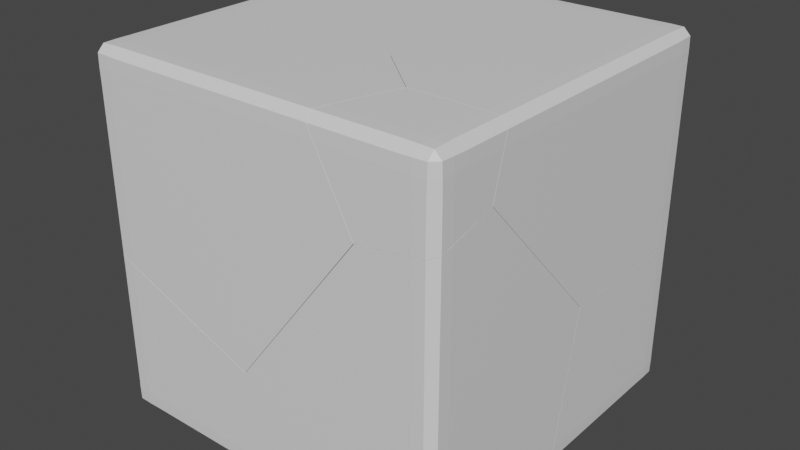 # Source: Box_Broken.blend  (saved by Blender 3.6.13; exported with 4.5.12 LTS)
import bpy
from mathutils import Matrix  # noqa: F401  (used for matrix-valued properties, if any)

bpy.ops.wm.read_factory_settings(use_empty=True)
scene = bpy.context.scene
scene.name = 'Scene'

# ---- collections
col_collection = bpy.data.collections.new('Collection'); scene.collection.children.link(col_collection)

# ---- materials (node trees are filled in below, after node groups)
mat_material = bpy.data.materials.new('Material')
mat_material.alpha_threshold = 0.0
mat_material.use_transparent_shadow = False
mat_material.roughness = 0.5
mat_material.line_color = (0.0, 0.0, 0.0, 1.0)

# ---- material node trees
mat_material.use_nodes = True; mat_material.node_tree.nodes.clear()
_N = mat_material.node_tree.nodes; _L = mat_material.node_tree.links
n0 = _N.new('ShaderNodeOutputMaterial'); n0.name = 'Material Output'; n0.location = (300, 300)
n1 = _N.new('ShaderNodeBsdfPrincipled'); n1.name = 'Principled BSDF'; n1.location = (10, 300)
n1.distribution = 'GGX'
n1.subsurface_method = 'RANDOM_WALK_SKIN'
n1.inputs[3].default_value = 1.45
n1.inputs[27].default_value = (0.0, 0.0, 0.0, 1.0)
n1.inputs[28].default_value = 1.0
_L.new(n1.outputs[0], n0.inputs[0])
n0.is_active_output = True

# ---- world
world_world = bpy.data.worlds.new('World'); scene.world = world_world
world_world.use_nodes = True; world_world.node_tree.nodes.clear()
_N = world_world.node_tree.nodes; _L = world_world.node_tree.links
n0 = _N.new('ShaderNodeOutputWorld'); n0.name = 'World Output'; n0.location = (300, 300)
n1 = _N.new('ShaderNodeBackground'); n1.name = 'Background'; n1.location = (10, 300)
n1.inputs[0].default_value = (0.05088, 0.05088, 0.05088, 1.0)
_L.new(n1.outputs[0], n0.inputs[0])
n0.is_active_output = True
world_world.color = (0.05088, 0.05088, 0.05088)
world_world.use_sun_shadow = False
world_world.sun_shadow_jitter_overblur = 0.0

# ---- meshes
me_cube_cell_008 = bpy.data.meshes.new('Cube_cell.008')
me_cube_cell_008.from_pydata([(0.02536, 0.4178, 0.2196), (0.02536, 0.4162, 0.288), (0.09281, 0.4178, 0.1522), (0.09314, 0.4178, 0.22), (0.09435, 0.416, 0.2898), (0.1612, 0.4162, 0.1522), (0.1632, 0.416, 0.2213), (0.1639, 0.4138, 0.2907), (-0.5956, -0.813, -0.3161), (0.1787, -0.4655, -0.8215), (0.09281, 0.2378, 0.3322), (0.1612, 0.2378, 0.3306), (-0.417, -0.9587, -0.398), (0.02536, 0.3053, 0.3322), (-0.1424, -1.229, -0.05957), (0.09319, 0.3056, 0.3321), (0.163, 0.3068, 0.3303), (0.02536, 0.3736, 0.3306), (0.09445, 0.3757, 0.3303), (0.1639, 0.3764, 0.3281), (0.2054, 0.3053, 0.1522), (0.2038, 0.3736, 0.1522), (0.2054, 0.2378, 0.2196), (0.2054, 0.3057, 0.2199), (0.2035, 0.3755, 0.2212), (0.2038, 0.2378, 0.288), (0.2035, 0.3069, 0.29), (0.2013, 0.3764, 0.2907), (-0.7132, 0.4162, 0.288), (-0.7126, 0.3721, 0.3306), (-0.6714, 0.4178, -0.4575), (-0.7095, 0.4178, 0.2196), (-0.629, -0.8464, 0.3322), (-0.7081, 0.3053, 0.3322), (-0.008083, 0.4178, -0.8468), (0.02425, 0.4178, -0.8657), (-0.3142, -1.118, 0.3322), (0.1612, -1.123, 0.3306), (0.09281, -1.122, 0.3322), (0.2038, -1.136, 0.288), (0.2054, -1.218, -0.009235), (0.2054, -1.155, 0.2196), (0.1612, 0.4162, -0.8438), (0.09281, 0.4178, -0.8548), (0.2054, -0.2697, -0.8217), (0.2054, 0.3053, -0.8343), (0.2038, 0.3736, -0.8361), (0.2054, -0.4649, -0.8173), (0.2054, -0.7271, -0.5362), (0.2054, -0.4649, -0.8173), (0.2054, -0.7271, -0.5362), (-0.008083, 0.4178, -0.8468), (0.02425, 0.4178, -0.8657), (-0.7132, 0.4162, 0.288), (-0.7126, 0.3721, 0.3306), (-0.7095, 0.4178, 0.2196), (-0.7081, 0.3053, 0.3322), (0.1612, -1.123, 0.3306), (0.09281, -1.122, 0.3322), (0.2038, -1.136, 0.288), (0.2054, -1.155, 0.2196), (0.2054, -0.2697, -0.8217), (0.2054, 0.3053, -0.8343), (0.1612, 0.4162, -0.8438), (0.2038, 0.3736, -0.8361), (0.2054, -1.218, -0.009235), (-0.3142, -1.118, 0.3322), (0.09281, 0.4178, -0.8548), (-0.6714, 0.4178, -0.4575), (-0.629, -0.8464, 0.3322)], [], [(54, 28, 55, 68, 8), (54, 8, 69, 56), (8, 68, 51), (12, 14, 8), (9, 8, 51, 52), (9, 12, 8), (35, 34, 30, 31, 0, 3, 2, 67), (64, 62, 61, 52, 43, 42), (9, 52, 61, 49), (9, 49, 50), (65, 14, 12, 9, 50), (0, 1, 4, 3), (1, 17, 18, 4), (2, 3, 6, 5), (3, 4, 7, 6), (4, 18, 19, 7), (13, 33, 32, 36, 38, 10, 15), (10, 11, 16, 15), (11, 25, 26, 16), (13, 15, 18, 17), (15, 16, 19, 18), (16, 26, 27, 19), (20, 21, 24, 23), (21, 5, 6, 24), (22, 23, 26, 25), (23, 24, 27, 26), (24, 6, 7, 27), (7, 19, 27), (46, 21, 20, 45), (5, 21, 46, 63), (67, 2, 5, 63), (59, 37, 58, 66, 14, 65, 60), (57, 11, 10, 38), (25, 11, 57, 39), (22, 25, 39, 41), (45, 20, 23, 22, 41, 40, 48, 47, 44), (33, 13, 17, 29), (29, 17, 1, 53), (53, 1, 0, 31), (14, 66, 69, 8)])
_k = set([(28, 54), (28, 55), (29, 33), (29, 53), (30, 31), (30, 34), (31, 53), (32, 33), (32, 36), (34, 35), (35, 67), (36, 38), (37, 58), (37, 59), (38, 57), (39, 41), (39, 57), (40, 41), (40, 48), (42, 43), (42, 64), (43, 52), (44, 45), (44, 47), (45, 46), (46, 63), (47, 48), (49, 50), (49, 61), (50, 65), (51, 52), (51, 68), (54, 56), (55, 68), (56, 69), (58, 66), (59, 60), (60, 65), (61, 62), (62, 64), (63, 67), (66, 69)])
me_cube_cell_008.attributes.new('sharp_edge', 'BOOLEAN', 'EDGE').data.foreach_set('value', [ (min(e.vertices), max(e.vertices)) in _k for e in me_cube_cell_008.edges])
_uv = me_cube_cell_008.uv_layers.new(name='UVMap')
_uv.uv.foreach_set('vector', [0.999, 0.9257, 0.9212, 0.8812, 0.8394, 0.8006, 0.03906, 0.0, 1.0, 0.0, 0.9256, 0.9256, 0.0, 0.0, 0.9284, 0.0, 0.9278, 0.8748, 1.0, 0.0, 1.0, 0.9609, 0.03872, 0.0, 0.0, 0.0, 1.0, 0.0, 1.0, 1.0, 1.0, 0.0, 1.0, 1.0, 0.03872, 0.03872, 0.05314, 0.0, 0.0, 0.0, 1.0, 0.0, 1.0, 1.0, 0.4753, 0.4774, 0.4776, 0.4733, 0.5263, 0.3904, 0.6109, 0.3856, 0.6109, 0.4775, 0.611, 0.486, 0.6025, 0.4859, 0.4766, 0.4859, 0.8989, 0.6826, 0.8255, 0.616, 0.2084, 0.0, 0.9468, 0.0, 0.9466, 0.2683, 0.9447, 0.551, 1.0, 0.0, 0.9468, 0.9468, 0.2084, 0.2084, 0.6517, 0.0, 1.0, 1.0, 0.6517, 0.6517, 1.0, 0.6519, 1.0, 0.1257, 1.0, 0.0, 1.0, 1.0, 0.0, 0.0, 0.3481, 0.0, 0.6109, 0.4775, 0.6195, 0.4775, 0.6197, 0.4861, 0.611, 0.486, 0.6195, 0.4775, 0.625, 0.4775, 0.625, 0.4861, 0.6197, 0.4861, 0.6025, 0.4859, 0.611, 0.486, 0.6111, 0.4947, 0.6025, 0.4945, 0.611, 0.486, 0.6197, 0.4861, 0.6198, 0.4948, 0.6111, 0.4947, 0.6197, 0.4861, 0.625, 0.4861, 0.625, 0.4948, 0.6198, 0.4948, 0.6475, 0.5141, 0.7392, 0.5141, 0.7293, 0.658, 0.6899, 0.692, 0.6391, 0.6925, 0.6391, 0.5225, 0.639, 0.514, 0.6391, 0.5225, 0.6305, 0.5225, 0.6303, 0.5139, 0.639, 0.514, 0.6305, 0.5225, 0.6195, 0.5225, 0.6197, 0.5139, 0.6303, 0.5139, 0.6475, 0.5141, 0.639, 0.514, 0.6389, 0.5, 0.6475, 0.5, 0.639, 0.514, 0.6303, 0.5139, 0.6302, 0.5, 0.6389, 0.5, 0.6303, 0.5139, 0.6197, 0.5139, 0.6198, 0.5052, 0.6302, 0.5, 0.6025, 0.5141, 0.6025, 0.5055, 0.6111, 0.5053, 0.611, 0.514, 0.6025, 0.5055, 0.6025, 0.4945, 0.6111, 0.4947, 0.6111, 0.5053, 0.6109, 0.5225, 0.611, 0.514, 0.6197, 0.5139, 0.6195, 0.5225, 0.611, 0.514, 0.6111, 0.5053, 0.6198, 0.5052, 0.6197, 0.5139, 0.6111, 0.5053, 0.6111, 0.4947, 0.6198, 0.4948, 0.6198, 0.5052, 0.6198, 0.4948, 0.625, 0.4948, 0.6198, 0.4995, 0.479, 0.5055, 0.6025, 0.5055, 0.6025, 0.5141, 0.4792, 0.5141, 0.6025, 0.4945, 0.6025, 0.5055, 0.479, 0.5055, 0.478, 0.4945, 0.4766, 0.4859, 0.6025, 0.4859, 0.6025, 0.4945, 0.478, 0.4945, 0.8697, 0.7745, 0.9187, 0.8021, 0.8007, 0.6878, 0.1122, 0.0, 0.0, 0.0, 0.8743, 0.0, 0.8738, 0.5959, 0.6305, 0.6927, 0.6305, 0.5225, 0.6391, 0.5225, 0.6391, 0.6925, 0.6195, 0.5225, 0.6305, 0.5225, 0.6305, 0.6927, 0.6195, 0.6942, 0.6109, 0.5225, 0.6195, 0.5225, 0.6195, 0.6942, 0.6109, 0.6966, 0.4792, 0.5141, 0.6025, 0.5141, 0.611, 0.514, 0.6109, 0.5225, 0.6109, 0.6966, 0.5823, 0.7045, 0.5165, 0.6431, 0.4813, 0.6103, 0.4808, 0.5859, 0.7392, 0.5141, 0.6475, 0.5141, 0.6475, 0.5, 0.7397, 0.5003, 0.625, 0.3852, 0.625, 0.4775, 0.6195, 0.4775, 0.6195, 0.3852, 0.6195, 0.3852, 0.6195, 0.4775, 0.6109, 0.4775, 0.6109, 0.3856, 0.0, 0.0, 0.8878, 0.0, 1.0, 0.07159, 1.0, 1.0])
me_cube_cell_008.materials.append(mat_material)
me_cube_cell_008.update()
me_cube_cell_009 = bpy.data.meshes.new('Cube_cell.009')
me_cube_cell_009.from_pydata([(0.06752, -0.6343, 0.6272), (-0.08599, 0.1362, -0.2176), (-0.08599, 0.2046, -0.216), (-0.01854, 0.06875, -0.2176), (-0.01821, 0.1366, -0.2176), (-0.01699, 0.2064, -0.2158), (0.04983, 0.06875, -0.216), (0.05184, 0.1379, -0.2158), (0.05259, 0.2073, -0.2136), (-0.01854, 0.2488, -0.03763), (0.04983, 0.2472, -0.03763), (-0.08599, 0.2488, -0.1051), (-0.01816, 0.2487, -0.1054), (0.05167, 0.2469, -0.1066), (-0.08599, 0.2472, -0.1735), (-0.01689, 0.2469, -0.1755), (0.05259, 0.2447, -0.1762), (0.09401, 0.06875, -0.1051), (0.09241, 0.06875, -0.1735), (0.09401, 0.1362, -0.03763), (0.094, 0.1365, -0.1055), (0.09219, 0.1378, -0.1753), (0.09241, 0.2046, -0.03763), (0.09216, 0.2066, -0.1067), (0.08995, 0.2073, -0.1762), (0.09401, -0.6947, 0.3181), (0.09401, -0.6337, 0.6312), (0.09401, -0.3133, 0.6241), (-0.08636, 0.2488, 0.5827), (0.04983, 0.2472, 0.6044), (-0.01854, 0.2488, 0.5935), (0.09401, 0.1362, 0.6139), (0.09241, 0.2046, 0.6121), (-0.1392, -0.7958, -0.2176), (-0.01854, -0.7974, -0.2176), (0.09241, -0.7902, -0.1735), (0.09401, -0.7769, -0.1051), (0.04983, -0.7979, -0.216), (-0.2991, 0.2046, -0.216), (-0.2942, 0.2472, -0.1735), (-0.2757, 0.2488, -0.1051), (-0.2886, 0.1362, -0.2176), (0.04983, 0.2472, 0.6044), (-0.01854, 0.2488, 0.5935), (0.09401, -0.3133, 0.6241), (0.09401, 0.1362, 0.6139), (0.09241, 0.2046, 0.6121), (-0.1392, -0.7958, -0.2176), (-0.01854, -0.7974, -0.2176), (0.09241, -0.7902, -0.1735), (0.09401, -0.7769, -0.1051), (0.04983, -0.7979, -0.216), (-0.2991, 0.2046, -0.216), (-0.2942, 0.2472, -0.1735), (-0.2757, 0.2488, -0.1051), (-0.2886, 0.1362, -0.2176), (0.09401, -0.6947, 0.3181), (0.09401, -0.6337, 0.6312), (-0.08636, 0.2488, 0.5827)], [], [(0, 56, 57), (0, 57, 44), (46, 29, 43, 58, 0, 44, 45), (28, 30, 9, 12, 11, 54), (51, 35, 50, 56, 0, 47, 48), (55, 1, 4, 3, 34, 33), (1, 2, 5, 4), (2, 14, 15, 5), (3, 4, 7, 6), (4, 5, 8, 7), (5, 15, 16, 8), (9, 10, 13, 12), (10, 22, 23, 13), (11, 12, 15, 14), (12, 13, 16, 15), (13, 23, 24, 16), (17, 18, 21, 20), (18, 6, 7, 21), (19, 20, 23, 22), (20, 21, 24, 23), (21, 7, 8, 24), (16, 24, 8), (52, 2, 1, 55), (53, 14, 2, 52), (54, 11, 14, 53), (39, 38, 41, 47, 0, 58, 40), (19, 31, 27, 26, 25, 36, 17, 20), (31, 19, 22, 32), (32, 22, 10, 42), (10, 9, 30, 42), (34, 3, 6, 37), (6, 18, 49, 37), (18, 17, 36, 49)])
_k = set([(25, 26), (25, 36), (26, 27), (27, 31), (28, 30), (28, 54), (29, 43), (29, 46), (30, 42), (31, 32), (32, 42), (33, 34), (33, 55), (34, 37), (35, 50), (35, 51), (36, 49), (37, 49), (38, 39), (38, 41), (39, 40), (40, 58), (41, 47), (43, 58), (44, 45), (44, 57), (45, 46), (47, 48), (48, 51), (50, 56), (52, 53), (52, 55), (53, 54), (56, 57)])
me_cube_cell_009.attributes.new('sharp_edge', 'BOOLEAN', 'EDGE').data.foreach_set('value', [ (min(e.vertices), max(e.vertices)) in _k for e in me_cube_cell_009.edges])
_uv = me_cube_cell_009.uv_layers.new(name='UVMap')
_uv.uv.foreach_set('vector', [0.0, 0.0, 0.3455, 0.0, 0.3472, 0.3472, 1.0, 0.0, 1.0, 0.3472, 0.6559, 0.0, 0.2857, 0.1007, 0.4325, 0.05514, 0.7168, 0.05362, 1.0, 0.0538, 1.0, 1.0, 0.6559, 0.6559, 0.3288, 0.1739, 0.475, 0.4775, 0.4764, 0.4859, 0.3975, 0.4859, 0.389, 0.486, 0.3891, 0.4775, 0.3891, 0.4538, 0.6958, 0.05759, 0.8521, 0.1051, 0.8773, 0.1815, 1.0, 0.6545, 1.0, 1.0, 0.05607, 0.05607, 0.4641, 0.0559, 0.3272, 0.5141, 0.3525, 0.5141, 0.361, 0.514, 0.3609, 0.5225, 0.3609, 0.6308, 0.3458, 0.6306, 0.3525, 0.5141, 0.3525, 0.5055, 0.3611, 0.5053, 0.361, 0.514, 0.3525, 0.5055, 0.3525, 0.5, 0.3611, 0.5, 0.3611, 0.5053, 0.3609, 0.5225, 0.361, 0.514, 0.3697, 0.5139, 0.3695, 0.5225, 0.361, 0.514, 0.3611, 0.5053, 0.3698, 0.5052, 0.3697, 0.5139, 0.3611, 0.5053, 0.3611, 0.5, 0.3698, 0.5, 0.3698, 0.5052, 0.3975, 0.4859, 0.3975, 0.4945, 0.3889, 0.4947, 0.389, 0.486, 0.3975, 0.4945, 0.3975, 0.5055, 0.3889, 0.5053, 0.3889, 0.4947, 0.3891, 0.4775, 0.389, 0.486, 0.375, 0.4861, 0.375, 0.4775, 0.389, 0.486, 0.3889, 0.4947, 0.375, 0.4948, 0.375, 0.4861, 0.3889, 0.4947, 0.3889, 0.5053, 0.3802, 0.5052, 0.375, 0.4948, 0.3891, 0.5225, 0.3805, 0.5225, 0.3803, 0.5139, 0.389, 0.514, 0.3805, 0.5225, 0.3695, 0.5225, 0.3697, 0.5139, 0.3803, 0.5139, 0.3975, 0.5141, 0.389, 0.514, 0.3889, 0.5053, 0.3975, 0.5055, 0.389, 0.514, 0.3803, 0.5139, 0.3802, 0.5052, 0.3889, 0.5053, 0.3803, 0.5139, 0.3697, 0.5139, 0.3698, 0.5052, 0.3802, 0.5052, 0.3698, 0.5052, 0.3745, 0.5052, 0.3698, 0.5052, 0.3259, 0.5055, 0.3525, 0.5055, 0.3525, 0.5141, 0.3272, 0.5141, 0.3265, 0.5, 0.3525, 0.5, 0.3525, 0.5055, 0.3259, 0.5055, 0.3891, 0.4538, 0.3891, 0.4775, 0.375, 0.4775, 0.375, 0.4515, 0.1575, 0.1108, 0.1459, 0.0606, 0.2059, 0.05875, 1.0, 0.05607, 1.0, 1.0, 0.0538, 0.0538, 0.2368, 0.1915, 0.3975, 0.5141, 0.4789, 0.5141, 0.4802, 0.5703, 0.4811, 0.6103, 0.442, 0.6179, 0.3891, 0.6282, 0.3891, 0.5225, 0.389, 0.514, 0.4789, 0.5141, 0.3975, 0.5141, 0.3975, 0.5055, 0.4787, 0.5055, 0.4787, 0.5055, 0.3975, 0.5055, 0.3975, 0.4945, 0.4777, 0.4945, 0.3975, 0.4945, 0.3975, 0.4859, 0.4764, 0.4859, 0.4777, 0.4945, 0.3609, 0.6308, 0.3609, 0.5225, 0.3695, 0.5225, 0.3695, 0.6308, 0.3695, 0.5225, 0.3805, 0.5225, 0.3805, 0.6299, 0.3695, 0.6308, 0.3805, 0.5225, 0.3891, 0.5225, 0.3891, 0.6282, 0.3805, 0.6299])
me_cube_cell_009.materials.append(mat_material)
me_cube_cell_009.update()
me_cube_cell_001 = bpy.data.meshes.new('Cube_cell.001')
me_cube_cell_001.from_pydata([(-0.1978, 0.225, -0.2656), (0.1501, 0.05383, 0.01354), (0.1485, 0.05383, 0.08191), (0.1501, -0.01362, -0.05391), (0.1501, -0.01394, 0.01392), (0.1483, -0.01516, 0.08374), (0.1485, -0.08199, -0.05391), (0.1483, -0.084, 0.01518), (0.1461, -0.08475, 0.08467), (-0.02988, -0.01362, 0.1261), (-0.02988, -0.08199, 0.1245), (0.03758, 0.05383, 0.1261), (0.0379, -0.014, 0.1261), (0.03912, -0.08382, 0.1243), (0.1059, 0.05383, 0.1245), (0.108, -0.01526, 0.1242), (0.1087, -0.08475, 0.122), (0.03758, -0.1262, -0.05391), (0.1059, -0.1246, -0.05391), (-0.02988, -0.1262, 0.01354), (0.03796, -0.1262, 0.01386), (0.1078, -0.1243, 0.01508), (-0.02988, -0.1246, 0.08191), (0.03922, -0.1243, 0.08392), (0.1087, -0.1221, 0.08467), (-0.2536, -0.1262, -0.3675), (-0.4547, -0.1262, 0.01354), (-0.4941, -0.1071, 0.09941), (-0.4904, -0.1246, 0.08191), (0.1276, -0.1029, -0.3091), (0.03758, -0.1262, -0.3277), (0.1059, -0.1246, -0.3179), (-0.4994, -0.08199, 0.1245), (-0.4788, -0.01362, 0.1261), (-0.369, 0.3354, 0.1261), (0.1059, 0.3306, 0.1245), (0.1308, 0.3235, 0.09964), (0.03758, 0.3317, 0.1261), (0.1485, 0.3183, 0.08191), (0.1501, 0.2352, -0.2149), (0.1501, 0.2991, 0.01354), (0.1485, -0.08199, -0.3006), (0.1501, -0.01362, -0.2819), (-0.2536, -0.1262, -0.3675), (-0.4547, -0.1262, 0.01354), (-0.4904, -0.1246, 0.08191), (0.03758, -0.1262, -0.3277), (0.1276, -0.1029, -0.3091), (0.1059, -0.1246, -0.3179), (-0.4941, -0.1071, 0.09941), (-0.4994, -0.08199, 0.1245), (-0.4788, -0.01362, 0.1261), (-0.369, 0.3354, 0.1261), (0.1059, 0.3306, 0.1245), (0.1308, 0.3235, 0.09964), (0.03758, 0.3317, 0.1261), (0.1485, 0.3183, 0.08191), (0.1501, 0.2991, 0.01354), (0.1485, -0.08199, -0.3006), (0.1501, -0.01362, -0.2819), (0.1501, 0.2352, -0.2149)], [], [(0, 43, 44, 45, 49), (43, 0, 47, 48, 46), (0, 49, 50, 51, 52), (54, 0, 52, 55, 35), (60, 0, 54, 56, 57), (58, 47, 0, 60, 59), (40, 1, 4, 3, 42, 39), (1, 2, 5, 4), (2, 14, 15, 5), (3, 4, 7, 6), (4, 5, 8, 7), (5, 15, 16, 8), (11, 37, 34, 33, 9, 12), (9, 10, 13, 12), (10, 22, 23, 13), (11, 12, 15, 14), (12, 13, 16, 15), (13, 23, 24, 16), (17, 18, 21, 20), (18, 6, 7, 21), (19, 20, 23, 22), (20, 21, 24, 23), (21, 7, 8, 24), (8, 16, 24), (31, 18, 17, 30), (41, 6, 18, 31, 29), (42, 3, 6, 41), (19, 26, 25, 30, 17, 20), (10, 9, 33, 32), (28, 22, 10, 32, 27), (26, 19, 22, 28), (37, 11, 14, 53), (53, 14, 2, 38, 36), (38, 2, 1, 40)])
_k = set([(25, 26), (25, 30), (26, 28), (27, 28), (27, 32), (29, 31), (29, 41), (30, 31), (32, 33), (33, 34), (34, 37), (35, 54), (35, 55), (36, 38), (36, 53), (37, 53), (38, 40), (39, 40), (39, 42), (41, 42), (43, 44), (43, 46), (44, 45), (45, 49), (46, 48), (47, 48), (47, 58), (49, 50), (50, 51), (51, 52), (52, 55), (54, 56), (56, 57), (57, 60), (58, 59), (59, 60)])
me_cube_cell_001.attributes.new('sharp_edge', 'BOOLEAN', 'EDGE').data.foreach_set('value', [ (min(e.vertices), max(e.vertices)) in _k for e in me_cube_cell_001.edges])
_uv = me_cube_cell_001.uv_layers.new(name='UVMap')
_uv.uv.foreach_set('vector', [1.0, 0.0, 1.0, 0.8749, 0.3172, 0.1917, 0.1955, 0.0659, 0.1732, 0.0, 0.8749, 0.8749, 0.0, 0.0, 0.8171, 0.0, 0.871, 0.09337, 0.875, 0.2448, 1.0, 0.0, 1.0, 0.8268, 0.909, 0.7926, 0.7763, 0.6635, 0.113, 0.0, 1.0, 0.1738, 1.0, 1.0, 0.113, 0.113, 0.8018, 0.1137, 0.92, 0.1175, 1.0, 0.1262, 1.0, 1.0, 0.1738, 0.1738, 0.2267, 0.1293, 0.4053, 0.1255, 0.8983, 0.1303, 1.0, 0.1829, 1.0, 1.0, 0.1262, 0.1262, 0.7288, 0.1263, 0.6109, 0.6968, 0.6109, 0.7275, 0.611, 0.736, 0.6025, 0.7359, 0.574, 0.7359, 0.5824, 0.7048, 0.6109, 0.7275, 0.6195, 0.7275, 0.6197, 0.7361, 0.611, 0.736, 0.6195, 0.7275, 0.6305, 0.7275, 0.6303, 0.7361, 0.6197, 0.7361, 0.6025, 0.7359, 0.611, 0.736, 0.6111, 0.7447, 0.6025, 0.7445, 0.611, 0.736, 0.6197, 0.7361, 0.6198, 0.7448, 0.6111, 0.7447, 0.6197, 0.7361, 0.6303, 0.7361, 0.6302, 0.75, 0.6198, 0.7448, 0.6391, 0.7275, 0.6391, 0.6928, 0.6899, 0.6923, 0.7036, 0.7359, 0.6475, 0.7359, 0.639, 0.736, 0.6475, 0.7359, 0.6475, 0.75, 0.6389, 0.75, 0.639, 0.736, 0.625, 0.7725, 0.6195, 0.7725, 0.6197, 0.7639, 0.625, 0.7639, 0.6391, 0.7275, 0.639, 0.736, 0.6303, 0.7361, 0.6305, 0.7275, 0.639, 0.736, 0.6389, 0.75, 0.6302, 0.75, 0.6303, 0.7361, 0.625, 0.7639, 0.6197, 0.7639, 0.6198, 0.7552, 0.625, 0.7552, 0.6025, 0.7641, 0.6025, 0.7555, 0.6111, 0.7553, 0.611, 0.764, 0.6025, 0.7555, 0.6025, 0.7445, 0.6111, 0.7447, 0.6111, 0.7553, 0.6109, 0.7725, 0.611, 0.764, 0.6197, 0.7639, 0.6195, 0.7725, 0.611, 0.764, 0.6111, 0.7553, 0.6198, 0.7552, 0.6197, 0.7639, 0.6111, 0.7553, 0.6111, 0.7447, 0.6198, 0.7448, 0.6198, 0.7552, 0.6198, 0.7505, 0.625, 0.7552, 0.6198, 0.7552, 0.5695, 0.7555, 0.6025, 0.7555, 0.6025, 0.7641, 0.5683, 0.7641, 0.5717, 0.7445, 0.6025, 0.7445, 0.6025, 0.7555, 0.5695, 0.7555, 0.5706, 0.7499, 0.574, 0.7359, 0.6025, 0.7359, 0.6025, 0.7445, 0.5717, 0.7445, 0.6109, 0.7725, 0.6109, 0.8256, 0.5633, 0.8005, 0.5683, 0.7641, 0.6025, 0.7641, 0.611, 0.764, 0.6475, 0.75, 0.6475, 0.7359, 0.7036, 0.7359, 0.7062, 0.75, 0.6195, 0.8301, 0.6195, 0.7725, 0.625, 0.7725, 0.625, 0.8312, 0.6217, 0.8305, 0.6109, 0.8256, 0.6109, 0.7725, 0.6195, 0.7725, 0.6195, 0.8301, 0.6391, 0.6928, 0.6391, 0.7275, 0.6305, 0.7275, 0.6305, 0.6929, 0.6305, 0.6929, 0.6305, 0.7275, 0.6195, 0.7275, 0.6195, 0.6944, 0.6241, 0.6938, 0.6195, 0.6944, 0.6195, 0.7275, 0.6109, 0.7275, 0.6109, 0.6968])
me_cube_cell_001.materials.append(mat_material)
me_cube_cell_001.update()
me_cube_cell_002 = bpy.data.meshes.new('Cube_cell.002')
me_cube_cell_002.from_pydata([(0.2114, 0.8484, 0.4041), (-0.3838, 0.3545, 0.827), (-0.7604, 0.04958, 0.3088), (-0.1095, 0.0849, 1.166), (0.2383, -0.1543, -0.2609), (0.2367, -0.2227, -0.2609), (0.2383, -0.08686, -0.3283), (0.2383, -0.1547, -0.3287), (0.2365, -0.2245, -0.3299), (0.2367, -0.08686, -0.3967), (0.2364, -0.156, -0.3987), (0.2342, -0.2254, -0.3995), (0.05829, -0.2669, -0.3283), (0.05829, -0.2653, -0.3967), (0.1257, -0.2669, -0.2609), (0.1261, -0.2669, -0.3287), (0.1273, -0.265, -0.3985), (0.1941, -0.2653, -0.2609), (0.1961, -0.265, -0.33), (0.1969, -0.2628, -0.3995), (0.1257, -0.08686, -0.4409), (0.1941, -0.08686, -0.4393), (0.05829, -0.1543, -0.4409), (0.1261, -0.1546, -0.4409), (0.1959, -0.1559, -0.4391), (0.05829, -0.2227, -0.4393), (0.1274, -0.2247, -0.439), (0.1969, -0.2254, -0.4368), (-0.1174, -0.2669, 1.07), (0.1941, -0.2653, 1.113), (0.2383, 0.05224, 1.205), (0.2367, -0.2227, 1.131), (0.2383, -0.1543, 1.149), (0.1257, -0.2669, 1.103), (0.2383, 0.8135, 0.447), (0.2383, 0.8491, 0.4084), (0.2383, 0.09552, 1.217), (0.1941, 0.6844, -0.4393), (0.1257, 0.6851, -0.4409), (0.2383, 0.8211, 0.2636), (0.2367, 0.6921, -0.3967), (0.2383, 0.7054, -0.3283), (0.004548, 0.6868, -0.4409), (-0.1656, -0.2669, 1.063), (-0.8696, -0.2669, 0.1398), (-0.8986, -0.05716, -0.4409), (-0.9382, -0.2669, -0.3283), (-0.9478, -0.2653, -0.3967), (-0.9426, -0.2227, -0.4393), (-0.9245, -0.1543, -0.4409), (0.2383, 0.8491, 0.4084), (0.2383, 0.8211, 0.2636), (-0.9245, -0.1543, -0.4409), (-0.8986, -0.05716, -0.4409), (0.1941, -0.2653, 1.113), (0.2367, -0.2227, 1.131), (0.2383, -0.1543, 1.149), (0.1257, -0.2669, 1.103), (0.2383, 0.8135, 0.447), (0.2383, 0.09552, 1.217), (0.1941, 0.6844, -0.4393), (0.1257, 0.6851, -0.4409), (0.2367, 0.6921, -0.3967), (0.2383, 0.7054, -0.3283), (-0.1656, -0.2669, 1.063), (-0.8696, -0.2669, 0.1398), (-0.9382, -0.2669, -0.3283), (0.004548, 0.6868, -0.4409), (-0.9478, -0.2653, -0.3967), (-0.9426, -0.2227, -0.4393), (-0.1174, -0.2669, 1.07), (0.2383, 0.05224, 1.205)], [], [(29, 55, 56, 71, 70, 57), (50, 0, 1, 58), (67, 45, 2, 1, 0), (62, 60, 61, 67, 51, 63), (51, 67, 0, 50), (59, 3, 64, 70, 71), (14, 33, 28, 43, 65, 66, 12, 15), (3, 59, 58, 1), (2, 3, 1), (22, 52, 53, 42, 38, 20, 23), (4, 5, 8, 7), (5, 17, 18, 8), (6, 7, 10, 9), (7, 8, 11, 10), (8, 18, 19, 11), (6, 41, 39, 35, 34, 36, 30, 32, 4, 7), (12, 13, 16, 15), (13, 25, 26, 16), (14, 15, 18, 17), (15, 16, 19, 18), (16, 26, 27, 19), (2, 45, 49, 69, 68, 46, 44), (20, 21, 24, 23), (21, 9, 10, 24), (22, 23, 26, 25), (23, 24, 27, 26), (24, 10, 11, 27), (11, 19, 27), (33, 14, 17, 54), (54, 17, 5, 31), (31, 5, 4, 32), (3, 2, 44, 64), (52, 22, 25, 48), (48, 25, 13, 47), (66, 47, 13, 12), (21, 20, 38, 37), (40, 9, 21, 37), (41, 6, 9, 40)])
_k = set([(28, 33), (28, 43), (29, 55), (29, 57), (30, 32), (30, 36), (31, 32), (31, 54), (33, 54), (34, 35), (34, 36), (35, 39), (37, 38), (37, 40), (38, 42), (39, 41), (40, 41), (42, 53), (43, 65), (44, 46), (44, 64), (45, 49), (45, 67), (46, 68), (47, 48), (47, 66), (48, 52), (49, 69), (50, 51), (50, 58), (51, 63), (52, 53), (55, 56), (56, 71), (57, 70), (58, 59), (59, 71), (60, 61), (60, 62), (61, 67), (62, 63), (64, 70), (65, 66), (68, 69)])
me_cube_cell_002.attributes.new('sharp_edge', 'BOOLEAN', 'EDGE').data.foreach_set('value', [ (min(e.vertices), max(e.vertices)) in _k for e in me_cube_cell_002.edges])
_uv = me_cube_cell_002.uv_layers.new(name='UVMap')
_uv.uv.foreach_set('vector', [0.8755, 0.6711, 0.7727, 0.6605, 0.6075, 0.4989, 0.1082, 0.0, 0.8783, 0.0, 0.8791, 0.5268, 0.35, 0.35, 0.0, 0.0, 1.0, 0.0, 1.0, 0.9258, 0.05607, 0.05607, 0.06208, 0.0, 1.0, 0.0, 1.0, 0.0, 1.0, 1.0, 0.2776, 0.1039, 0.3746, 0.05696, 0.604, 0.05524, 1.0, 0.0553, 1.0, 0.8315, 0.3476, 0.1792, 0.8315, 0.8315, 0.05607, 0.0, 1.0, 0.0, 1.0, 0.35, 0.8744, 0.8744, 0.0, 0.0, 0.8746, 0.0, 1.0, 0.1217, 1.0, 0.8918, 0.3975, 0.7641, 0.568, 0.7641, 0.5639, 0.7945, 0.563, 0.8005, 0.4476, 0.8885, 0.3891, 0.8971, 0.3891, 0.7725, 0.389, 0.764, 0.0, 0.0, 0.8744, 0.0, 0.9258, 0.9258, 0.0, 0.0, 0.0, 0.0, 1.0, 0.0, 1.0, 1.0, 0.3525, 0.7359, 0.2296, 0.7359, 0.2329, 0.7238, 0.3463, 0.6308, 0.3609, 0.631, 0.3609, 0.7275, 0.361, 0.736, 0.3975, 0.7359, 0.3975, 0.7445, 0.3889, 0.7447, 0.389, 0.736, 0.3975, 0.7445, 0.3975, 0.7555, 0.3889, 0.7553, 0.3889, 0.7447, 0.3891, 0.7275, 0.389, 0.736, 0.3803, 0.7361, 0.3805, 0.7275, 0.389, 0.736, 0.3889, 0.7447, 0.3802, 0.7448, 0.3803, 0.7361, 0.3889, 0.7447, 0.3889, 0.7553, 0.375, 0.7552, 0.3802, 0.7448, 0.3891, 0.7275, 0.3891, 0.6285, 0.4631, 0.614, 0.4812, 0.6105, 0.486, 0.615, 0.5822, 0.7047, 0.5807, 0.7101, 0.5738, 0.7359, 0.3975, 0.7359, 0.389, 0.736, 0.3891, 0.7725, 0.375, 0.7725, 0.375, 0.7639, 0.389, 0.764, 0.3525, 0.75, 0.3525, 0.7445, 0.3611, 0.7447, 0.3611, 0.75, 0.3975, 0.7641, 0.389, 0.764, 0.3889, 0.7553, 0.3975, 0.7555, 0.389, 0.764, 0.375, 0.7639, 0.375, 0.7552, 0.3889, 0.7553, 0.3611, 0.75, 0.3611, 0.7447, 0.3698, 0.7448, 0.3698, 0.75, 0.0, 0.0, 0.9379, 0.0, 0.9377, 0.384, 0.9355, 0.6552, 0.8821, 0.8474, 0.8627, 0.08755, 0.8645, 0.8645, 0.3609, 0.7275, 0.3695, 0.7275, 0.3697, 0.7361, 0.361, 0.736, 0.3695, 0.7275, 0.3805, 0.7275, 0.3803, 0.7361, 0.3697, 0.7361, 0.3525, 0.7359, 0.361, 0.736, 0.3611, 0.7447, 0.3525, 0.7445, 0.361, 0.736, 0.3697, 0.7361, 0.3698, 0.7448, 0.3611, 0.7447, 0.3697, 0.7361, 0.3803, 0.7361, 0.3802, 0.7448, 0.3698, 0.7448, 0.3745, 0.7448, 0.3698, 0.75, 0.3698, 0.7448, 0.568, 0.7641, 0.3975, 0.7641, 0.3975, 0.7555, 0.5693, 0.7555, 0.5693, 0.7555, 0.3975, 0.7555, 0.3975, 0.7445, 0.5714, 0.7445, 0.5714, 0.7445, 0.3975, 0.7445, 0.3975, 0.7359, 0.5738, 0.7359, 1.0, 1.0, 0.0, 0.0, 0.8645, 0.0, 0.8746, 0.8746, 0.2296, 0.7359, 0.3525, 0.7359, 0.3525, 0.7445, 0.2274, 0.7445, 0.2274, 0.7445, 0.3525, 0.7445, 0.3525, 0.75, 0.2267, 0.75, 0.3891, 0.8971, 0.375, 0.8983, 0.375, 0.7725, 0.3891, 0.7725, 0.3695, 0.7275, 0.3609, 0.7275, 0.3609, 0.631, 0.3695, 0.6311, 0.3805, 0.6301, 0.3805, 0.7275, 0.3695, 0.7275, 0.3695, 0.6311, 0.3891, 0.6285, 0.3891, 0.7275, 0.3805, 0.7275, 0.3805, 0.6301])
me_cube_cell_002.materials.append(mat_material)
me_cube_cell_002.update()
me_cube_cell_003 = bpy.data.meshes.new('Cube_cell.003')
me_cube_cell_003.from_pydata([(0.9579, -0.9324, -0.3708), (0.4953, -0.8891, -0.5362), (-0.127, 0.2976, 0.09709), (-0.1954, 0.296, 0.09709), (-0.05955, 0.2976, 0.1645), (-0.1274, 0.2976, 0.1649), (-0.1972, 0.2958, 0.1661), (-0.05955, 0.296, 0.2329), (-0.1286, 0.2957, 0.2349), (-0.1981, 0.2935, 0.2357), (-0.2395, 0.1176, 0.1645), (-0.2379, 0.1176, 0.2329), (-0.2395, 0.185, 0.09709), (-0.2395, 0.1854, 0.1649), (-0.2377, 0.1866, 0.2347), (-0.2379, 0.2534, 0.09709), (-0.2377, 0.2554, 0.1662), (-0.2355, 0.2562, 0.2357), (-0.05955, 0.185, 0.2771), (-0.05955, 0.2534, 0.2755), (-0.127, 0.1176, 0.2771), (-0.1273, 0.1854, 0.2771), (-0.1285, 0.2552, 0.2753), (-0.1954, 0.1176, 0.2755), (-0.1974, 0.1867, 0.2752), (-0.1981, 0.2562, 0.273), (-0.2395, -0.8756, 0.1645), (-0.2379, -0.8795, 0.2329), (-0.1954, -0.885, 0.2755), (-0.127, -0.89, 0.2771), (-0.2395, -0.8547, -0.2111), (0.9235, -0.966, 0.2771), (0.845, 0.185, 0.2771), (-0.2395, -0.09312, -0.8681), (-0.2395, -0.8539, -0.2256), (-0.2395, 0.185, -0.8944), (-0.2173, 0.2741, -0.895), (-0.2379, 0.2534, -0.9003), (-0.127, 0.2976, -0.8656), (-0.1954, 0.296, -0.8894), (0.8811, 0.2976, -0.5129), (0.8399, 0.296, 0.2329), (0.8405, 0.2534, 0.2755), (0.8436, 0.2976, 0.1645), (-0.2395, -0.8547, -0.2111), (-0.2395, -0.8539, -0.2256), (-0.2395, -0.8756, 0.1645), (-0.2379, -0.8795, 0.2329), (-0.1954, -0.885, 0.2755), (0.9235, -0.966, 0.2771), (-0.127, -0.89, 0.2771), (0.8405, 0.2534, 0.2755), (0.845, 0.185, 0.2771), (-0.2395, -0.09312, -0.8681), (-0.2395, 0.185, -0.8944), (-0.2379, 0.2534, -0.9003), (-0.2173, 0.2741, -0.895), (-0.1954, 0.296, -0.8894), (0.8399, 0.296, 0.2329), (0.8811, 0.2976, -0.5129), (0.8436, 0.2976, 0.1645), (-0.127, 0.2976, -0.8656)], [], [(53, 54, 55, 56, 0, 1), (0, 51, 52, 49), (53, 1, 45), (1, 0, 44, 45), (0, 56, 57, 61, 59), (51, 0, 59, 60, 41), (12, 35, 33, 34, 30, 46, 10, 13), (2, 3, 6, 5), (3, 15, 16, 6), (4, 5, 8, 7), (5, 6, 9, 8), (6, 16, 17, 9), (44, 0, 49, 50, 48, 47, 26), (10, 11, 14, 13), (11, 23, 24, 14), (12, 13, 16, 15), (13, 14, 17, 16), (14, 24, 25, 17), (40, 38, 2, 5, 4, 43), (18, 19, 22, 21), (19, 7, 8, 22), (20, 21, 24, 23), (21, 22, 25, 24), (22, 8, 9, 25), (9, 17, 25), (3, 2, 38, 39), (15, 3, 39, 36, 37), (15, 37, 35, 12), (20, 29, 31, 32, 18, 21), (29, 20, 23, 28), (28, 23, 11, 27), (27, 11, 10, 46), (42, 19, 18, 32), (58, 7, 19, 42), (43, 4, 7, 58)])
_k = set([(26, 44), (26, 47), (27, 28), (27, 46), (28, 29), (29, 31), (30, 34), (30, 46), (31, 32), (32, 42), (33, 34), (33, 35), (35, 37), (36, 37), (36, 39), (38, 39), (38, 40), (40, 43), (41, 51), (41, 60), (42, 58), (43, 58), (44, 45), (45, 53), (47, 48), (48, 50), (49, 50), (49, 52), (51, 52), (53, 54), (54, 55), (55, 56), (56, 57), (57, 61), (59, 60), (59, 61)])
me_cube_cell_003.attributes.new('sharp_edge', 'BOOLEAN', 'EDGE').data.foreach_set('value', [ (min(e.vertices), max(e.vertices)) in _k for e in me_cube_cell_003.edges])
_uv = me_cube_cell_003.uv_layers.new(name='UVMap')
_uv.uv.foreach_set('vector', [0.9366, 0.0, 0.711, 0.03975, 0.8917, 0.041, 1.0, 0.05758, 1.0, 1.0, 0.0, 0.0, 0.0, 0.0, 0.926, 0.0, 0.9282, 0.05376, 0.9277, 0.9277, 0.06337, 0.0, 1.0, 0.0, 1.0, 0.9361, 0.0, 0.0, 1.0, 0.0, 1.0, 0.9598, 0.9361, 0.9361, 1.0, 1.0, 0.05758, 0.05758, 0.0775, 0.04048, 0.1362, 0.03922, 1.0, 0.03911, 1.0, 0.07403, 1.0, 1.0, 0.03911, 0.03911, 0.84, 0.03914, 0.9219, 0.04039, 0.6025, 0.2359, 0.4786, 0.2359, 0.4819, 0.2012, 0.5622, 0.1061, 0.564, 0.106, 0.6109, 0.1034, 0.6109, 0.2275, 0.611, 0.236, 0.6025, 0.2641, 0.6025, 0.2555, 0.6111, 0.2553, 0.611, 0.264, 0.6025, 0.2555, 0.6025, 0.2445, 0.6111, 0.2447, 0.6111, 0.2553, 0.6109, 0.2725, 0.611, 0.264, 0.6197, 0.2639, 0.6195, 0.2725, 0.611, 0.264, 0.6111, 0.2553, 0.6198, 0.2552, 0.6197, 0.2639, 0.6111, 0.2553, 0.6111, 0.2447, 0.6198, 0.2448, 0.6198, 0.2552, 0.04021, 0.0, 1.0, 0.0, 1.0, 0.9277, 0.2288, 0.134, 0.1753, 0.07753, 0.2202, 0.04238, 0.3475, 0.04112, 0.6109, 0.2275, 0.6195, 0.2275, 0.6197, 0.2361, 0.611, 0.236, 0.6195, 0.2275, 0.625, 0.2275, 0.625, 0.2361, 0.6197, 0.2361, 0.6025, 0.2359, 0.611, 0.236, 0.6111, 0.2447, 0.6025, 0.2445, 0.611, 0.236, 0.6197, 0.2361, 0.6198, 0.2448, 0.6111, 0.2447, 0.6197, 0.2361, 0.625, 0.2361, 0.625, 0.2448, 0.6198, 0.2448, 0.5263, 0.3901, 0.4822, 0.2641, 0.6025, 0.2641, 0.611, 0.264, 0.6109, 0.2725, 0.6109, 0.3854, 0.8525, 0.5141, 0.8525, 0.5, 0.8611, 0.5, 0.861, 0.514, 0.625, 0.2725, 0.6195, 0.2725, 0.6197, 0.2639, 0.625, 0.2639, 0.8609, 0.5225, 0.861, 0.514, 0.875, 0.5139, 0.875, 0.5225, 0.861, 0.514, 0.8611, 0.5, 0.875, 0.5052, 0.875, 0.5139, 0.625, 0.2639, 0.6197, 0.2639, 0.6198, 0.2552, 0.625, 0.25, 0.6198, 0.2495, 0.6198, 0.2448, 0.625, 0.2448, 0.6025, 0.2555, 0.6025, 0.2641, 0.4822, 0.2641, 0.4792, 0.2555, 0.6025, 0.2445, 0.6025, 0.2555, 0.4792, 0.2555, 0.4785, 0.2498, 0.4778, 0.2445, 0.6025, 0.2445, 0.4778, 0.2445, 0.4786, 0.2359, 0.6025, 0.2359, 0.8609, 0.5225, 0.8609, 0.6484, 0.7296, 0.6579, 0.7394, 0.5141, 0.8525, 0.5141, 0.861, 0.514, 0.8609, 0.6484, 0.8609, 0.5225, 0.875, 0.5225, 0.875, 0.6478, 0.625, 0.1022, 0.625, 0.2275, 0.6195, 0.2275, 0.6195, 0.1029, 0.6195, 0.1029, 0.6195, 0.2275, 0.6109, 0.2275, 0.6109, 0.1034, 0.74, 0.5, 0.8525, 0.5, 0.8525, 0.5141, 0.7394, 0.5141, 0.6195, 0.3849, 0.6195, 0.2725, 0.625, 0.2725, 0.625, 0.385, 0.6109, 0.3854, 0.6109, 0.2725, 0.6195, 0.2725, 0.6195, 0.3849])
me_cube_cell_003.materials.append(mat_material)
me_cube_cell_003.update()
me_cube_cell_004 = bpy.data.meshes.new('Cube_cell.004')
me_cube_cell_004.from_pydata([(1.514, -0.5805, 0.5023), (0.2791, -0.8849, 0.8427), (0.5443, -1.379, 0.4085), (0.7412, -0.9277, 1.008), (0.9205, -1.074, 0.9258), (-0.4567, 0.1905, -0.1624), (-0.4551, 0.2589, -0.1624), (-0.4567, 0.1231, -0.2299), (-0.4567, 0.1909, -0.2302), (-0.4549, 0.2607, -0.2314), (-0.4551, 0.1231, -0.2982), (-0.4548, 0.1922, -0.3002), (-0.4526, 0.2616, -0.301), (-0.2767, 0.3031, -0.2299), (-0.2767, 0.3015, -0.2982), (-0.3441, 0.3031, -0.1624), (-0.3445, 0.3031, -0.2302), (-0.3457, 0.3012, -0.3001), (-0.4125, 0.3015, -0.1624), (-0.4145, 0.3012, -0.2315), (-0.4153, 0.299, -0.301), (-0.3441, 0.1231, -0.3424), (-0.4125, 0.1231, -0.3408), (-0.2767, 0.1905, -0.3424), (-0.3445, 0.1908, -0.3424), (-0.4143, 0.1921, -0.3406), (-0.2767, 0.2589, -0.3408), (-0.3458, 0.2609, -0.3406), (-0.4153, 0.2616, -0.3383), (0.4059, -1.485, -0.3424), (-0.4125, -0.4599, -0.3408), (-0.3441, -0.5461, -0.3424), (-0.4551, -0.3908, -0.2982), (-0.4567, -0.3633, -0.2299), (-0.4567, -0.08706, 0.5107), (-0.4567, -0.01639, 0.5041), (-0.4567, 0.1905, 0.4843), (-0.4551, 0.2589, 0.4783), (-0.4125, 0.3015, 0.4892), (0.5114, 0.3031, 0.8126), (-0.3441, 0.3031, 0.513), (0.6706, 0.3031, 0.8628), (0.6647, 0.3031, 0.8662), (1.153, 0.3015, -0.2982), (1.172, 0.3031, -0.2299), (1.361, 0.3031, 0.4582), (1.308, -0.7417, -0.3424), (1.159, 0.1905, -0.3424), (1.148, 0.2589, -0.3408), (-0.4125, -0.4599, -0.3408), (-0.3441, -0.5461, -0.3424), (-0.4551, -0.3908, -0.2982), (-0.4567, -0.3633, -0.2299), (-0.4567, -0.08706, 0.5107), (-0.4567, -0.01639, 0.5041), (-0.4567, 0.1905, 0.4843), (-0.4551, 0.2589, 0.4783), (-0.4125, 0.3015, 0.4892), (0.5114, 0.3031, 0.8126), (-0.3441, 0.3031, 0.513), (1.153, 0.3015, -0.2982), (1.172, 0.3031, -0.2299), (1.361, 0.3031, 0.4582), (1.308, -0.7417, -0.3424), (1.159, 0.1905, -0.3424), (1.148, 0.2589, -0.3408), (0.4059, -1.485, -0.3424), (0.6706, 0.3031, 0.8628), (0.6647, 0.3031, 0.8662)], [], [(2, 1, 53, 52, 51, 49, 50, 66), (65, 43, 61, 62, 0, 63, 64), (56, 55, 54, 58, 59, 57), (3, 4, 67, 68), (42, 41, 45, 44, 13, 16, 15, 40, 39), (1, 3, 68, 58, 54, 53), (66, 63, 0, 4, 2), (5, 6, 9, 8), (6, 18, 19, 9), (7, 8, 11, 10), (8, 9, 12, 11), (9, 19, 20, 12), (3, 1, 2, 4), (13, 14, 17, 16), (14, 26, 27, 17), (15, 16, 19, 18), (16, 17, 20, 19), (17, 27, 28, 20), (21, 22, 25, 24), (22, 10, 11, 25), (23, 24, 27, 26), (24, 25, 28, 27), (25, 11, 12, 28), (12, 20, 28), (22, 21, 31, 30), (32, 10, 22, 30), (33, 7, 10, 32), (29, 31, 21, 24, 23, 47, 46), (47, 23, 26, 48), (14, 60, 48, 26), (13, 44, 60, 14), (4, 0, 62, 67), (15, 18, 38, 40), (18, 6, 37, 38), (6, 5, 36, 37), (7, 33, 34, 35, 36, 5, 8)])
_k = set([(29, 31), (29, 46), (30, 31), (30, 32), (32, 33), (33, 34), (34, 35), (35, 36), (36, 37), (37, 38), (38, 40), (39, 40), (39, 42), (41, 42), (41, 45), (43, 61), (43, 65), (44, 45), (44, 60), (46, 47), (47, 48), (48, 60), (49, 50), (49, 51), (50, 66), (51, 52), (52, 53), (53, 54), (54, 55), (55, 56), (56, 57), (57, 59), (58, 59), (58, 68), (61, 62), (62, 67), (63, 64), (63, 66), (64, 65), (67, 68)])
me_cube_cell_004.attributes.new('sharp_edge', 'BOOLEAN', 'EDGE').data.foreach_set('value', [ (min(e.vertices), max(e.vertices)) in _k for e in me_cube_cell_004.edges])
_uv = me_cube_cell_004.uv_layers.new(name='UVMap')
_uv.uv.foreach_set('vector', [0.0, 0.0, 0.0, 0.0, 0.9364, 0.0, 0.9369, 0.8404, 0.9349, 0.9189, 0.9717, 0.9068, 0.8936, 0.8308, 0.06191, 0.0, 0.9426, 0.9062, 0.9452, 0.05293, 0.9469, 0.1354, 0.9468, 0.9468, 0.0, 0.0, 0.9438, 0.0, 0.9443, 0.8445, 0.7563, 0.7121, 0.5791, 0.5363, 0.04277, 0.0, 0.8715, 0.0, 0.8708, 0.7317, 0.8666, 0.7861, 0.0, 0.0, 1.0, 0.0, 1.0, 0.9653, 0.9613, 0.9613, 0.5261, 0.3902, 0.5256, 0.3909, 0.4751, 0.4772, 0.3891, 0.4535, 0.3891, 0.2725, 0.389, 0.264, 0.3975, 0.2641, 0.4819, 0.2641, 0.5194, 0.371, 0.0, 0.0, 1.0, 0.0, 1.0, 0.9613, 0.8715, 0.8715, 0.04277, 0.04277, 0.06359, 0.0, 1.0, 0.9381, 0.9438, 0.9438, 0.0, 0.0, 0.0, 0.0, 1.0, 0.0, 0.3975, 0.2359, 0.3975, 0.2445, 0.3889, 0.2447, 0.389, 0.236, 0.3975, 0.2445, 0.3975, 0.2555, 0.3889, 0.2553, 0.3889, 0.2447, 0.3891, 0.2275, 0.389, 0.236, 0.375, 0.2361, 0.375, 0.2275, 0.389, 0.236, 0.3889, 0.2447, 0.375, 0.2448, 0.375, 0.2361, 0.3889, 0.2447, 0.3889, 0.2553, 0.375, 0.2552, 0.375, 0.2448, 0.0, 0.0, 1.0, 0.0, 1.0, 1.0, 0.0, 0.0, 0.3891, 0.2725, 0.375, 0.2725, 0.375, 0.2639, 0.389, 0.264, 0.1475, 0.5, 0.1475, 0.5055, 0.1389, 0.5053, 0.1389, 0.5, 0.3975, 0.2641, 0.389, 0.264, 0.3889, 0.2553, 0.3975, 0.2555, 0.389, 0.264, 0.375, 0.2639, 0.375, 0.2552, 0.3889, 0.2553, 0.1389, 0.5, 0.1389, 0.5053, 0.1302, 0.5052, 0.1302, 0.5, 0.1391, 0.5225, 0.1305, 0.5225, 0.1303, 0.5139, 0.139, 0.514, 0.1305, 0.5225, 0.125, 0.5225, 0.125, 0.5139, 0.1303, 0.5139, 0.1475, 0.5141, 0.139, 0.514, 0.1389, 0.5053, 0.1475, 0.5055, 0.139, 0.514, 0.1303, 0.5139, 0.1302, 0.5052, 0.1389, 0.5053, 0.1303, 0.5139, 0.125, 0.5139, 0.125, 0.5052, 0.1302, 0.5052, 0.125, 0.5052, 0.1302, 0.5, 0.1302, 0.5052, 0.1305, 0.5225, 0.1391, 0.5225, 0.1391, 0.6061, 0.1305, 0.5954, 0.125, 0.5867, 0.125, 0.5225, 0.1305, 0.5225, 0.1305, 0.5954, 0.3891, 0.1667, 0.3891, 0.2275, 0.375, 0.2275, 0.375, 0.1633, 0.2328, 0.7235, 0.1391, 0.6061, 0.1391, 0.5225, 0.139, 0.514, 0.1475, 0.5141, 0.3269, 0.5141, 0.3456, 0.6306, 0.3269, 0.5141, 0.1475, 0.5141, 0.1475, 0.5055, 0.3256, 0.5055, 0.1475, 0.5, 0.3262, 0.5, 0.3256, 0.5055, 0.1475, 0.5055, 0.3891, 0.2725, 0.3891, 0.4535, 0.375, 0.4512, 0.375, 0.2725, 0.0, 0.0, 1.0, 0.0, 1.0, 0.9468, 0.9653, 0.9653, 0.3975, 0.2641, 0.3975, 0.2555, 0.4789, 0.2555, 0.4819, 0.2641, 0.3975, 0.2555, 0.3975, 0.2445, 0.4776, 0.2445, 0.4789, 0.2555, 0.3975, 0.2445, 0.3975, 0.2359, 0.4783, 0.2359, 0.4776, 0.2445, 0.3891, 0.2275, 0.3891, 0.1667, 0.4816, 0.2012, 0.4808, 0.2101, 0.4783, 0.2359, 0.3975, 0.2359, 0.389, 0.236])
me_cube_cell_004.materials.append(mat_material)
me_cube_cell_004.update()
me_cube_cell_005 = bpy.data.meshes.new('Cube_cell.005')
me_cube_cell_005.from_pydata([(0.3241, 0.5836, -0.5318), (0.59, 0.08956, -0.9661), (0.7869, 0.5405, -0.3662), (1.24, 0.1244, -0.1109), (0.9653, 0.3946, -0.4488), (-0.411, -0.1147, 0.1016), (-0.4094, -0.1831, 0.1016), (-0.411, -0.04726, 0.1691), (-0.411, -0.1151, 0.1694), (-0.4092, -0.1849, 0.1706), (-0.4094, -0.04726, 0.2375), (-0.4091, -0.1164, 0.2395), (-0.4069, -0.1858, 0.2402), (-0.231, -0.2273, 0.1691), (-0.231, -0.2257, 0.2375), (-0.2984, -0.2273, 0.1016), (-0.2988, -0.2273, 0.1695), (-0.3, -0.2254, 0.2393), (-0.3668, -0.2257, 0.1016), (-0.3688, -0.2254, 0.1707), (-0.3696, -0.2232, 0.2402), (-0.2984, -0.04726, 0.2816), (-0.3668, -0.04726, 0.28), (-0.231, -0.1147, 0.2816), (-0.2988, -0.115, 0.2816), (-0.3687, -0.1163, 0.2798), (-0.231, -0.1831, 0.28), (-0.3001, -0.1851, 0.2798), (-0.3696, -0.1858, 0.2776), (0.4802, -0.2273, -1.136), (1.183, -0.2273, -0.2127), (-0.3668, -0.2257, -0.8051), (-0.3916, -0.2009, -0.7789), (-0.2984, -0.2273, -0.8327), (-0.411, 0.6195, -0.2208), (-0.4094, -0.1831, -0.76), (-0.411, -0.1147, -0.7135), (-0.411, 0.5977, 0.1691), (-0.4094, 0.5938, 0.2375), (-0.2984, 0.5832, 0.2816), (-0.3668, 0.5883, 0.28), (0.7535, 0.5064, 0.2816), (0.7647, 0.4967, 0.2816), (1.068, 0.2349, 0.2816), (0.9821, -0.2273, 0.1691), (0.9465, -0.2257, 0.2375), (0.9374, -0.1831, 0.28), (0.958, -0.1147, 0.2816), (-0.3668, -0.2257, -0.8051), (-0.3916, -0.2009, -0.7789), (0.4802, -0.2273, -1.136), (-0.2984, -0.2273, -0.8327), (-0.411, -0.1147, -0.7135), (-0.411, 0.6195, -0.2208), (-0.4094, -0.1831, -0.76), (-0.411, 0.5977, 0.1691), (-0.4094, 0.5938, 0.2375), (1.183, -0.2273, -0.2127), (0.9821, -0.2273, 0.1691), (0.9465, -0.2257, 0.2375), (0.9374, -0.1831, 0.28), (1.068, 0.2349, 0.2816), (0.958, -0.1147, 0.2816), (-0.3668, 0.5883, 0.28), (-0.2984, 0.5832, 0.2816), (0.7535, 0.5064, 0.2816), (0.7647, 0.4967, 0.2816)], [], [(15, 51, 29, 30, 58, 13, 16), (2, 0, 53, 55, 56, 63, 64, 65), (53, 0, 32, 54, 52), (59, 44, 57, 3, 61, 62, 60), (2, 4, 0), (4, 1, 0), (4, 3, 1), (39, 21, 24, 23, 47, 43, 42, 41), (66, 4, 2, 65), (3, 57, 50, 1), (5, 6, 9, 8), (6, 18, 19, 9), (7, 8, 11, 10), (8, 9, 12, 11), (9, 19, 20, 12), (66, 61, 3, 4), (13, 14, 17, 16), (14, 26, 27, 17), (15, 16, 19, 18), (16, 17, 20, 19), (17, 27, 28, 20), (36, 5, 8, 7, 37, 34), (21, 22, 25, 24), (22, 10, 11, 25), (23, 24, 27, 26), (24, 25, 28, 27), (25, 11, 12, 28), (12, 20, 28), (51, 15, 18, 48), (48, 18, 6, 35, 49), (6, 5, 36, 35), (47, 23, 26, 46), (26, 14, 45, 46), (14, 13, 58, 45), (40, 22, 21, 39), (38, 10, 22, 40), (37, 7, 10, 38), (32, 0, 1, 50, 33, 31)])
_k = set([(29, 30), (29, 51), (30, 58), (31, 32), (31, 33), (32, 54), (33, 50), (34, 36), (34, 37), (35, 36), (35, 49), (37, 38), (38, 40), (39, 40), (39, 41), (41, 42), (42, 43), (43, 47), (44, 57), (44, 59), (45, 46), (45, 58), (46, 47), (48, 49), (48, 51), (50, 57), (52, 53), (52, 54), (53, 55), (55, 56), (56, 63), (59, 60), (60, 62), (61, 62), (61, 66), (63, 64), (64, 65), (65, 66)])
me_cube_cell_005.attributes.new('sharp_edge', 'BOOLEAN', 'EDGE').data.foreach_set('value', [ (min(e.vertices), max(e.vertices)) in _k for e in me_cube_cell_005.edges])
_uv = me_cube_cell_005.uv_layers.new(name='UVMap')
_uv.uv.foreach_set('vector', [0.6025, 0.9859, 0.4857, 0.9859, 0.4479, 0.8886, 0.5632, 0.8007, 0.6109, 0.8259, 0.6109, 0.9775, 0.611, 0.986, 1.0, 0.0, 1.0, 1.0, 0.06311, 0.06311, 0.7979, 0.06354, 0.9301, 0.06565, 0.0986, 0.05937, 0.1544, 0.05756, 0.07209, 0.0, 1.0, 0.06311, 1.0, 1.0, 0.08848, 0.08848, 0.1073, 0.06575, 0.1833, 0.06366, 0.902, 0.1683, 0.905, 0.2907, 1.0, 0.1241, 1.0, 1.0, 0.1124, 0.1124, 0.6911, 0.0892, 0.821, 0.0921, 0.0, 0.0, 1.0, 0.0, 1.0, 1.0, 0.0, 0.0, 1.0, 0.0, 1.0, 1.0, 0.0, 0.0, 1.0, 0.0, 1.0, 1.0, 0.8609, 0.6487, 0.8609, 0.7275, 0.861, 0.736, 0.8525, 0.7359, 0.7039, 0.7359, 0.6902, 0.6922, 0.728, 0.6595, 0.7294, 0.6583, 0.9355, 0.9355, 0.0, 0.0, 1.0, 0.0, 1.0, 0.9279, 0.0, 0.0, 0.8759, 0.0, 0.8629, 0.8629, 0.0, 0.0, 0.6025, 0.01407, 0.6025, 0.005522, 0.6111, 0.005293, 0.611, 0.01402, 0.6025, 0.005522, 0.6025, 0.0, 0.6111, 0.0, 0.6111, 0.005293, 0.6109, 0.0225, 0.611, 0.01402, 0.6197, 0.01386, 0.6195, 0.0225, 0.611, 0.01402, 0.6111, 0.005293, 0.6198, 0.005177, 0.6197, 0.01386, 0.6111, 0.005293, 0.6111, 0.0, 0.6198, 0.0, 0.6198, 0.005177, 0.9355, 0.0, 1.0, 0.1124, 1.0, 1.0, 0.0, 0.0, 0.6109, 0.9775, 0.6195, 0.9775, 0.6197, 0.9861, 0.611, 0.986, 0.6195, 0.9775, 0.625, 0.9775, 0.625, 0.9861, 0.6197, 0.9861, 0.6025, 0.9859, 0.611, 0.986, 0.6111, 1.0, 0.6025, 1.0, 0.611, 0.986, 0.6197, 0.9861, 0.6198, 1.0, 0.6111, 1.0, 0.6197, 0.9861, 0.625, 0.9861, 0.625, 1.0, 0.6198, 1.0, 0.5006, 0.01407, 0.6025, 0.01407, 0.611, 0.01402, 0.6109, 0.0225, 0.6109, 0.1031, 0.5622, 0.1058, 0.8609, 0.7275, 0.875, 0.7275, 0.875, 0.7361, 0.861, 0.736, 0.625, 0.0225, 0.6195, 0.0225, 0.6197, 0.01386, 0.625, 0.01388, 0.8525, 0.7359, 0.861, 0.736, 0.8611, 0.75, 0.8525, 0.75, 0.861, 0.736, 0.875, 0.7361, 0.875, 0.7448, 0.8611, 0.75, 0.625, 0.01388, 0.6197, 0.01386, 0.6198, 0.005177, 0.625, 0.005177, 0.6198, 0.005177, 0.6198, 0.0, 0.625, 0.005177, 0.4857, 0.9859, 0.6025, 0.9859, 0.6025, 1.0, 0.4892, 1.0, 0.4892, 0.0, 0.6025, 0.0, 0.6025, 0.005522, 0.4948, 0.005522, 0.4924, 0.003209, 0.6025, 0.005522, 0.6025, 0.01407, 0.5006, 0.01407, 0.4948, 0.005522, 0.7039, 0.7359, 0.8525, 0.7359, 0.8525, 0.75, 0.7064, 0.75, 0.625, 0.9775, 0.6195, 0.9775, 0.6195, 0.8303, 0.625, 0.8314, 0.6195, 0.9775, 0.6109, 0.9775, 0.6109, 0.8259, 0.6195, 0.8303, 0.875, 0.6481, 0.875, 0.7275, 0.8609, 0.7275, 0.8609, 0.6487, 0.6195, 0.1026, 0.6195, 0.0225, 0.625, 0.0225, 0.625, 0.1019, 0.6109, 0.1031, 0.6109, 0.0225, 0.6195, 0.0225, 0.6195, 0.1026, 0.08848, 0.0, 0.0, 0.0, 1.0, 0.0, 1.0, 0.8629, 0.1847, 0.1267, 0.111, 0.0512])
me_cube_cell_005.materials.append(mat_material)
me_cube_cell_005.update()
me_cube_cell_006 = bpy.data.meshes.new('Cube_cell.006')
me_cube_cell_006.from_pydata([(0.4878, 0.5455, 0.9313), (0.7529, 0.05076, 0.4967), (-0.06649, -0.154, -0.2534), (-0.06649, -0.2223, -0.2518), (-0.1339, -0.08652, -0.2534), (-0.1343, -0.1544, -0.2534), (-0.1355, -0.2242, -0.2515), (-0.2023, -0.08652, -0.2518), (-0.2043, -0.1556, -0.2515), (-0.2051, -0.2251, -0.2493), (-0.1339, -0.2665, -0.07336), (-0.2023, -0.2649, -0.07336), (-0.06649, -0.2665, -0.1408), (-0.1343, -0.2665, -0.1411), (-0.2041, -0.2647, -0.1424), (-0.06649, -0.2649, -0.2092), (-0.1356, -0.2647, -0.2112), (-0.2051, -0.2625, -0.2119), (-0.2465, -0.08652, -0.1408), (-0.2449, -0.08652, -0.2092), (-0.2465, -0.154, -0.07336), (-0.2465, -0.1543, -0.1412), (-0.2447, -0.1555, -0.211), (-0.2449, -0.2223, -0.07336), (-0.2446, -0.2244, -0.1425), (-0.2424, -0.2251, -0.2119), (-0.2465, 1.341, 0.6003), (-0.2465, 0.5812, 1.241), (-0.2449, -0.2223, 0.7028), (-0.2465, -0.154, 0.7491), (-0.2023, -0.2649, 0.6577), (-0.1339, -0.2665, 0.63), (0.6185, -0.2665, 0.3371), (-0.2396, 1.028, -0.2145), (-0.2449, 1.037, -0.2092), (-0.2465, 1.064, -0.1408), (0.6438, -0.2665, 0.3272), (0.6223, -0.2665, 0.1807), (0.5652, -0.2649, -0.2092), (0.5749, -0.2665, -0.1408), (0.5703, -0.2223, -0.2518), (0.607, -0.08459, -0.2534), (0.5884, -0.154, -0.2534), (0.6144, -0.05656, -0.2534), (-0.2023, 0.9673, -0.2518), (-0.1339, 0.881, -0.2534), (-0.2465, 0.5812, 1.241), (-0.2465, -0.154, 0.7491), (-0.2449, -0.2223, 0.7028), (-0.2023, -0.2649, 0.6577), (0.6185, -0.2665, 0.3371), (-0.1339, -0.2665, 0.63), (-0.2396, 1.028, -0.2145), (-0.2449, 1.037, -0.2092), (-0.2465, 1.064, -0.1408), (0.6438, -0.2665, 0.3272), (0.6223, -0.2665, 0.1807), (0.5749, -0.2665, -0.1408), (0.5652, -0.2649, -0.2092), (0.5703, -0.2223, -0.2518), (0.5884, -0.154, -0.2534), (0.607, -0.08459, -0.2534), (0.6144, -0.05656, -0.2534), (-0.2023, 0.9673, -0.2518), (-0.1339, 0.881, -0.2534), (-0.2465, 1.341, 0.6003)], [], [(0, 65, 46), (55, 1, 0, 32), (56, 57, 38, 59, 60, 61), (62, 1, 55, 56, 61), (63, 52, 53, 54, 65, 0, 1, 62, 64), (2, 3, 6, 5), (3, 15, 16, 6), (4, 5, 8, 7), (5, 6, 9, 8), (6, 16, 17, 9), (10, 13, 12, 39, 37, 36, 50, 51), (10, 11, 14, 13), (11, 23, 24, 14), (12, 13, 16, 15), (13, 14, 17, 16), (14, 24, 25, 17), (4, 45, 43, 41, 42, 2, 5), (18, 19, 22, 21), (19, 7, 8, 22), (20, 21, 24, 23), (21, 22, 25, 24), (22, 8, 9, 25), (9, 17, 25), (4, 7, 44, 45), (7, 19, 34, 33, 44), (18, 35, 34, 19), (49, 11, 10, 51), (23, 11, 49, 48), (20, 23, 48, 47), (35, 18, 21, 20, 47, 27, 26), (0, 46, 29, 28, 30, 31, 32), (2, 42, 40, 3), (15, 3, 40, 58), (39, 12, 15, 58)])
_k = set([(26, 27), (26, 35), (27, 47), (28, 29), (28, 30), (29, 46), (30, 31), (31, 32), (32, 55), (33, 34), (33, 44), (34, 35), (36, 37), (36, 50), (37, 39), (38, 57), (38, 59), (39, 58), (40, 42), (40, 58), (41, 42), (41, 43), (43, 45), (44, 45), (46, 65), (47, 48), (48, 49), (49, 51), (50, 51), (52, 53), (52, 63), (53, 54), (54, 65), (55, 56), (56, 57), (59, 60), (60, 61), (61, 62), (62, 64), (63, 64)])
me_cube_cell_006.attributes.new('sharp_edge', 'BOOLEAN', 'EDGE').data.foreach_set('value', [ (min(e.vertices), max(e.vertices)) in _k for e in me_cube_cell_006.edges])
_uv = me_cube_cell_006.uv_layers.new(name='UVMap')
_uv.uv.foreach_set('vector', [0.0, 0.0, 0.9365, 0.0, 0.9362, 0.9362, 0.1365, 0.0, 1.0, 0.0, 1.0, 1.0, 0.05816, 0.05816, 1.0, 0.8018, 0.4684, 0.2696, 0.3617, 0.1564, 0.4593, 0.08577, 0.7263, 0.08287, 1.0, 0.0826, 0.06233, 0.0, 1.0, 0.0, 1.0, 0.8635, 0.8018, 0.8018, 0.0826, 0.0826, 0.9713, 0.06491, 0.07227, 0.07227, 0.08097, 0.06554, 0.1593, 0.06349, 1.0, 0.06347, 1.0, 1.0, 1.0, 1.0, 0.06233, 0.06233, 0.8931, 0.06286, 0.1475, 0.7359, 0.1475, 0.7445, 0.1389, 0.7447, 0.139, 0.736, 0.1475, 0.7445, 0.1475, 0.75, 0.1389, 0.75, 0.1389, 0.7447, 0.1391, 0.7275, 0.139, 0.736, 0.1303, 0.7361, 0.1305, 0.7275, 0.139, 0.736, 0.1389, 0.7447, 0.1302, 0.7448, 0.1303, 0.7361, 0.1389, 0.7447, 0.1389, 0.75, 0.1302, 0.75, 0.1302, 0.7448, 0.3975, 0.9859, 0.389, 0.986, 0.3891, 0.9775, 0.3891, 0.8973, 0.4293, 0.8914, 0.4476, 0.8887, 0.4488, 0.8919, 0.4854, 0.9859, 0.3975, 0.9859, 0.3975, 1.0, 0.3889, 1.0, 0.389, 0.986, 0.3975, 0.0, 0.3975, 0.005522, 0.3889, 0.005271, 0.3889, 0.0, 0.3891, 0.9775, 0.389, 0.986, 0.375, 0.9861, 0.375, 0.9775, 0.389, 0.986, 0.3889, 1.0, 0.375, 0.9948, 0.375, 0.9861, 0.3889, 0.0, 0.3889, 0.005271, 0.375, 0.005177, 0.375, 0.0, 0.1391, 0.7275, 0.1391, 0.6066, 0.2326, 0.7238, 0.2317, 0.7273, 0.2294, 0.7359, 0.1475, 0.7359, 0.139, 0.736, 0.3891, 0.0225, 0.375, 0.0225, 0.375, 0.01388, 0.389, 0.01403, 0.125, 0.7275, 0.1305, 0.7275, 0.1303, 0.7361, 0.125, 0.7361, 0.3975, 0.01407, 0.389, 0.01403, 0.3889, 0.005271, 0.3975, 0.005522, 0.389, 0.01403, 0.375, 0.01388, 0.375, 0.005177, 0.3889, 0.005271, 0.125, 0.7361, 0.1303, 0.7361, 0.1302, 0.7448, 0.125, 0.7448, 0.1302, 0.7448, 0.1302, 0.75, 0.125, 0.7448, 0.1391, 0.7275, 0.1305, 0.7275, 0.1305, 0.5958, 0.1391, 0.6066, 0.1305, 0.7275, 0.125, 0.7275, 0.125, 0.5871, 0.1257, 0.5882, 0.1305, 0.5958, 0.3891, 0.0225, 0.3891, 0.1663, 0.375, 0.1629, 0.375, 0.0225, 0.4889, 1.0, 0.3975, 1.0, 0.3975, 0.9859, 0.4854, 0.9859, 0.3975, 0.005522, 0.3975, 0.0, 0.4889, 0.0, 0.4945, 0.005522, 0.3975, 0.01407, 0.3975, 0.005522, 0.4945, 0.005522, 0.5003, 0.01407, 0.3891, 0.1663, 0.3891, 0.0225, 0.389, 0.01403, 0.3975, 0.01407, 0.5003, 0.01407, 0.5618, 0.106, 0.4817, 0.2009, 1.0, 0.0, 1.0, 0.9362, 0.2348, 0.1802, 0.1606, 0.1042, 0.1594, 0.05696, 0.2317, 0.05523, 0.05816, 0.0, 0.1475, 0.7359, 0.2294, 0.7359, 0.2271, 0.7445, 0.1475, 0.7445, 0.1475, 0.75, 0.1475, 0.7445, 0.2271, 0.7445, 0.2265, 0.75, 0.3891, 0.8973, 0.3891, 0.9775, 0.375, 0.9775, 0.375, 0.8985])
me_cube_cell_006.materials.append(mat_material)
me_cube_cell_006.update()

# ---- objects
ob_cube_cell = bpy.data.objects.new('Cube_cell', me_cube_cell_008)
ob_cube_cell_001 = bpy.data.objects.new('Cube_cell.001', me_cube_cell_009)
ob_cube_cell_002 = bpy.data.objects.new('Cube_cell.002', me_cube_cell_001)
ob_cube_cell_003 = bpy.data.objects.new('Cube_cell.003', me_cube_cell_002)
ob_cube_cell_004 = bpy.data.objects.new('Cube_cell.004', me_cube_cell_003)
ob_cube_cell_005 = bpy.data.objects.new('Cube_cell.005', me_cube_cell_004)
ob_cube_cell_006 = bpy.data.objects.new('Cube_cell.006', me_cube_cell_005)
ob_cube_cell_007 = bpy.data.objects.new('Cube_cell.007', me_cube_cell_006)

# ---- transforms, parenting, visibility, modifiers, constraints
ob_cube_cell.location = (0.7946, 0.5822, 0.6678)
ob_cube_cell_001.location = (0.906, 0.7512, -0.7824)
ob_cube_cell_002.location = (0.8499, -0.8738, 0.8739)
ob_cube_cell_003.location = (0.7617, -0.7331, -0.5591)
ob_cube_cell_004.location = (-0.7605, 0.7024, 0.7229)
ob_cube_cell_005.location = (-0.5433, 0.6969, -0.6576)
ob_cube_cell_006.location = (-0.589, -0.7727, 0.7184)
ob_cube_cell_007.location = (-0.7535, -0.7335, -0.7466)

# ---- collection membership
col_collection.objects.link(ob_cube_cell)
col_collection.objects.link(ob_cube_cell_001)
col_collection.objects.link(ob_cube_cell_002)
col_collection.objects.link(ob_cube_cell_003)
col_collection.objects.link(ob_cube_cell_004)
col_collection.objects.link(ob_cube_cell_005)
col_collection.objects.link(ob_cube_cell_006)
col_collection.objects.link(ob_cube_cell_007)

# ---- scene / render settings (as saved in the file)
scene.frame_start = 1; scene.frame_end = 250; scene.frame_set(1)
scene.render.engine = 'BLENDER_EEVEE_NEXT'
scene.cycles.sampling_pattern = 'TABULATED_SOBOL'
scene.view_settings.view_transform = 'Filmic'
bpy.context.view_layer.update()

# ---- added for rendering (the .blend has no active camera and no usable light): camera, sun
cam_auto = bpy.data.cameras.new('AutoCamera')
cam_auto.lens = 50.0
cam_auto.sensor_width = 36.0
cam_auto.clip_end = 1000.0
ob_auto_camera = bpy.data.objects.new('AutoCamera', cam_auto)
scene.collection.objects.link(ob_auto_camera)
ob_auto_camera.location = (3.20507, -3.84609, 2.56406)
ob_auto_camera.rotation_euler = (1.09748, -7.21219e-08, 0.694738)
scene.camera = ob_auto_camera
light_auto_sun = bpy.data.lights.new('AutoSun', 'SUN')
light_auto_sun.energy = 3.0
light_auto_sun.angle = 0.0523599
ob_auto_sun = bpy.data.objects.new('AutoSun', light_auto_sun)
scene.collection.objects.link(ob_auto_sun)
ob_auto_sun.rotation_euler = (0.872665, 0.174533, 0.523599)
bpy.context.view_layer.update()
